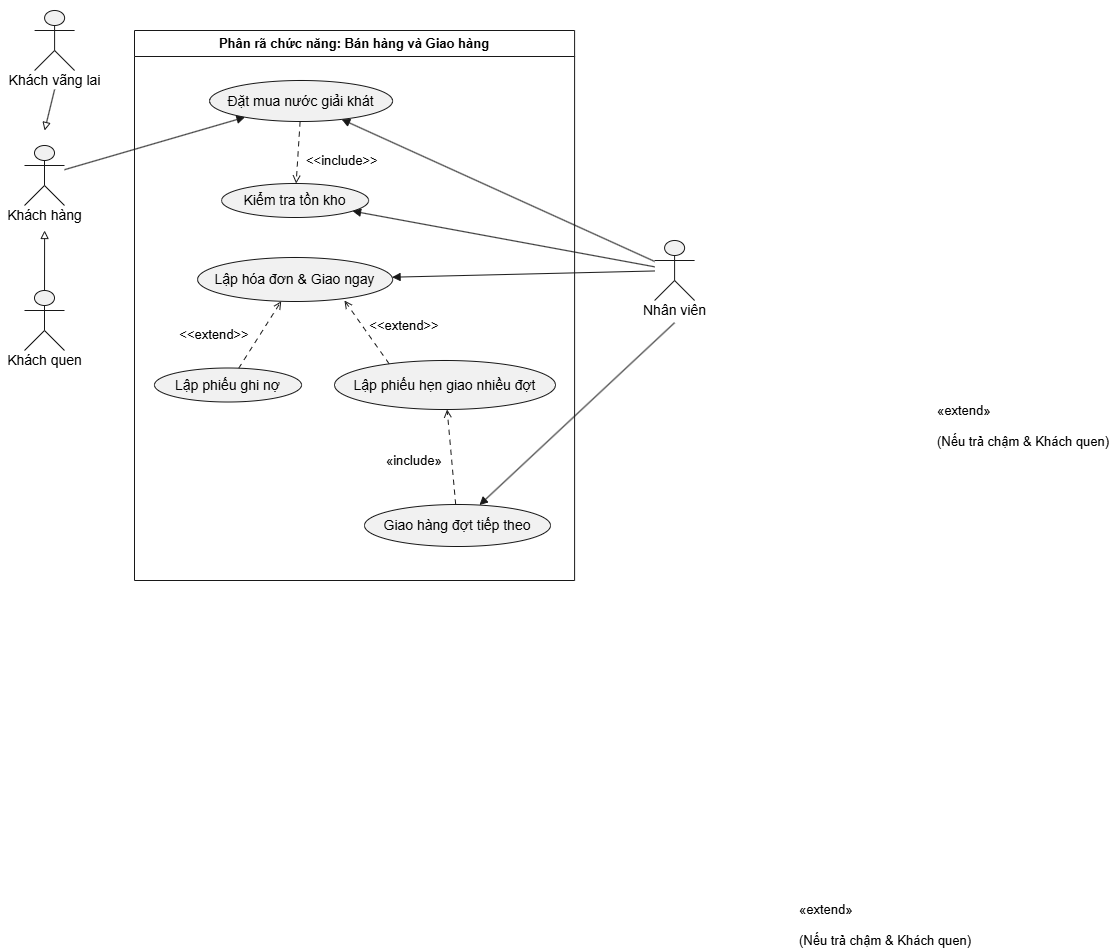

The diagram above was exported from draw.io. Its source (the exported page's mxGraphModel, read from the mxfile embedded in the PNG):
<mxGraphModel dx="1016" dy="631" grid="1" gridSize="10" guides="1" tooltips="1" connect="1" arrows="1" fold="1" page="1" pageScale="1" pageWidth="4681" pageHeight="3300" math="0" shadow="0">
  <root>
    <mxCell id="0" />
    <mxCell id="1" parent="0" />
    <UserObject label="" plantUmlData="{&#10;  &quot;data&quot;: &quot;@startuml UseCase_BanHang_GiaoHang\nleft to right direction\n\nactor \&quot;Khách hàng\&quot; as KH\nactor \&quot;Khách vãng lai\&quot; as KVL\nactor \&quot;Khách quen\&quot; as KQ\nactor \&quot;Nhân viên\&quot; as NV\n\nKH &lt;|-- KVL\nKH &lt;|-- KQ\n\nrectangle \&quot;Phân rã chức năng: Bán hàng và Giao hàng\&quot; {\n  usecase \&quot;Đặt mua nước giải khát\&quot; as UC_DatMua\n  usecase \&quot;Kiểm tra tồn kho\&quot; as UC_KiemTraKho\n  usecase \&quot;Lập hóa đơn &amp; Giao ngay\&quot; as UC_LapHD\n  usecase \&quot;Lập phiếu hẹn giao nhiều đợt\&quot; as UC_LapPhieuHen\n  usecase \&quot;Lập phiếu ghi nợ\&quot; as UC_LapPhieuNo\n  usecase \&quot;Giao hàng đợt tiếp theo\&quot; as UC_GiaoHangDotKhac\n}\n\nKH --&gt; UC_DatMua\n\nNV --&gt; UC_DatMua\nNV --&gt; UC_KiemTraKho\nNV --&gt; UC_LapHD\nNV --&gt; UC_GiaoHangDotKhac\n\nUC_DatMua .&gt; UC_KiemTraKho : &lt;&lt;include&gt;&gt;\nUC_LapPhieuHen .&gt; UC_LapHD : &lt;&lt;extend&gt;&gt; \\n (Nếu thiếu hàng &amp; Khách quen)\nUC_LapPhieuNo .&gt; UC_LapHD : &lt;&lt;extend&gt;&gt; \\n (Nếu trả chậm &amp; Khách quen)\nUC_GiaoHangDotKhac .&gt; UC_LapPhieuHen : &lt;&lt;include&gt;&gt;\n\n@enduml&quot;,&#10;  &quot;config&quot;: null&#10;}" id="bZqzAYRqIE9RbfGTEmN3-326">
      <mxCell connectable="0" parent="1" style="group;transparentBounds=1;editIcon=1;lockedGroup=0;groupPadding=10;" vertex="1">
        <mxGeometry as="geometry" />
      </mxCell>
    </UserObject>
    <UserObject label="" plantUmlId="actor_0" plantUmlBaseStyle="shape=umlActor;html=1;fillColor=#F1F1F1;strokeColor=#181818;fontColor=#000000;fontSize=14;" plantUmlBaseValue="" id="bZqzAYRqIE9RbfGTEmN3-327">
      <mxCell parent="bZqzAYRqIE9RbfGTEmN3-326" style="shape=umlActor;html=1;fillColor=#F1F1F1;strokeColor=#181818;fontColor=#000000;fontSize=14;" vertex="1">
        <mxGeometry height="60" width="40" x="60" y="775" as="geometry" />
      </mxCell>
    </UserObject>
    <UserObject label="Khách hàng" plantUmlId="actorlbl_1" plantUmlBaseStyle="text;html=1;align=center;verticalAlign=middle;spacingBottom=1;fontColor=#000000;fontSize=14;part=1;" plantUmlBaseValue="Khách hàng" id="bZqzAYRqIE9RbfGTEmN3-328">
      <mxCell parent="bZqzAYRqIE9RbfGTEmN3-327" style="text;html=1;align=center;verticalAlign=middle;spacingBottom=1;fontColor=#000000;fontSize=14;part=1;" vertex="1">
        <mxGeometry height="17" width="87" x="-23.5" y="62" as="geometry" />
      </mxCell>
    </UserObject>
    <UserObject label="" plantUmlId="actor_2" plantUmlBaseStyle="shape=umlActor;html=1;fillColor=#F1F1F1;strokeColor=#181818;fontColor=#000000;fontSize=14;" plantUmlBaseValue="" id="bZqzAYRqIE9RbfGTEmN3-329">
      <mxCell parent="bZqzAYRqIE9RbfGTEmN3-326" style="shape=umlActor;html=1;fillColor=#F1F1F1;strokeColor=#181818;fontColor=#000000;fontSize=14;" vertex="1">
        <mxGeometry height="60" width="40" x="70.1" y="640" as="geometry" />
      </mxCell>
    </UserObject>
    <UserObject label="Khách vãng lai" plantUmlId="actorlbl_3" plantUmlBaseStyle="text;html=1;align=center;verticalAlign=middle;spacingBottom=1;fontColor=#000000;fontSize=14;part=1;" plantUmlBaseValue="Khách vãng lai" id="bZqzAYRqIE9RbfGTEmN3-330">
      <mxCell parent="bZqzAYRqIE9RbfGTEmN3-329" style="text;html=1;align=center;verticalAlign=middle;spacingBottom=1;fontColor=#000000;fontSize=14;part=1;" vertex="1">
        <mxGeometry height="17" width="110" x="-35" y="62" as="geometry" />
      </mxCell>
    </UserObject>
    <UserObject label="" plantUmlId="actor_4" plantUmlBaseStyle="shape=umlActor;html=1;fillColor=#F1F1F1;strokeColor=#181818;fontColor=#000000;fontSize=14;" plantUmlBaseValue="" id="bZqzAYRqIE9RbfGTEmN3-331">
      <mxCell parent="bZqzAYRqIE9RbfGTEmN3-326" style="shape=umlActor;html=1;fillColor=#F1F1F1;strokeColor=#181818;fontColor=#000000;fontSize=14;" vertex="1">
        <mxGeometry height="60" width="40" x="60" y="920" as="geometry" />
      </mxCell>
    </UserObject>
    <UserObject label="Khách quen" plantUmlId="actorlbl_5" plantUmlBaseStyle="text;html=1;align=center;verticalAlign=middle;spacingBottom=1;fontColor=#000000;fontSize=14;part=1;" plantUmlBaseValue="Khách quen" id="bZqzAYRqIE9RbfGTEmN3-332">
      <mxCell parent="bZqzAYRqIE9RbfGTEmN3-331" style="text;html=1;align=center;verticalAlign=middle;spacingBottom=1;fontColor=#000000;fontSize=14;part=1;" vertex="1">
        <mxGeometry height="17" width="88" x="-24" y="62" as="geometry" />
      </mxCell>
    </UserObject>
    <UserObject label="Phân rã chức năng: Bán hàng và Giao hàng" plantUmlId="rect_6" plantUmlBaseStyle="swimlane;collapsible=0;startSize=26;fillColor=none;strokeColor=#181818;fontColor=#000000;fontSize=13;fontStyle=1;whiteSpace=wrap;" plantUmlBaseValue="Phân rã chức năng: Bán hàng và Giao hàng" id="bZqzAYRqIE9RbfGTEmN3-333">
      <mxCell parent="bZqzAYRqIE9RbfGTEmN3-326" style="swimlane;collapsible=0;startSize=26;fillColor=none;strokeColor=#181818;fontColor=#000000;fontSize=13;fontStyle=1;whiteSpace=wrap;" vertex="1">
        <mxGeometry height="550" width="440.1" x="170" y="660" as="geometry" />
      </mxCell>
    </UserObject>
    <UserObject label="Đặt mua nước giải khát" plantUmlId="uc_7" plantUmlBaseStyle="ellipse;html=1;fillColor=#F1F1F1;strokeColor=#181818;whiteSpace=wrap;fontColor=#000000;fontSize=14;" plantUmlBaseValue="Đặt mua nước giải khát" id="bZqzAYRqIE9RbfGTEmN3-334">
      <mxCell parent="bZqzAYRqIE9RbfGTEmN3-333" style="ellipse;html=1;fillColor=#F1F1F1;strokeColor=#181818;whiteSpace=wrap;fontColor=#000000;fontSize=14;" vertex="1">
        <mxGeometry height="41" width="183" x="75.1" y="50" as="geometry" />
      </mxCell>
    </UserObject>
    <UserObject label="Kiểm tra tồn kho" plantUmlId="uc_8" plantUmlBaseStyle="ellipse;html=1;fillColor=#F1F1F1;strokeColor=#181818;whiteSpace=wrap;fontColor=#000000;fontSize=14;" plantUmlBaseValue="Kiểm tra tồn kho" id="bZqzAYRqIE9RbfGTEmN3-335">
      <mxCell parent="bZqzAYRqIE9RbfGTEmN3-333" style="ellipse;html=1;fillColor=#F1F1F1;strokeColor=#181818;whiteSpace=wrap;fontColor=#000000;fontSize=14;" vertex="1">
        <mxGeometry height="34" width="147" x="87.1" y="153" as="geometry" />
      </mxCell>
    </UserObject>
    <UserObject label="Lập hóa đơn &amp;amp; Giao ngay" plantUmlId="uc_9" plantUmlBaseStyle="ellipse;html=1;fillColor=#F1F1F1;strokeColor=#181818;whiteSpace=wrap;fontColor=#000000;fontSize=14;" plantUmlBaseValue="Lập hóa đơn &amp;amp; Giao ngay" id="bZqzAYRqIE9RbfGTEmN3-336">
      <mxCell parent="bZqzAYRqIE9RbfGTEmN3-333" style="ellipse;html=1;fillColor=#F1F1F1;strokeColor=#181818;whiteSpace=wrap;fontColor=#000000;fontSize=14;" vertex="1">
        <mxGeometry height="44" width="195" x="63.1" y="227" as="geometry" />
      </mxCell>
    </UserObject>
    <UserObject label="Lập phiếu hẹn giao nhiều đợt" plantUmlId="uc_10" plantUmlBaseStyle="ellipse;html=1;fillColor=#F1F1F1;strokeColor=#181818;whiteSpace=wrap;fontColor=#000000;fontSize=14;" plantUmlBaseValue="Lập phiếu hẹn giao nhiều đợt" id="bZqzAYRqIE9RbfGTEmN3-337">
      <mxCell parent="bZqzAYRqIE9RbfGTEmN3-333" style="ellipse;html=1;fillColor=#F1F1F1;strokeColor=#181818;whiteSpace=wrap;fontColor=#000000;fontSize=14;" vertex="1">
        <mxGeometry height="49" width="221" x="200" y="330" as="geometry" />
      </mxCell>
    </UserObject>
    <UserObject label="Giao hàng đợt tiếp theo" plantUmlId="uc_11" plantUmlBaseStyle="ellipse;html=1;fillColor=#F1F1F1;strokeColor=#181818;whiteSpace=wrap;fontColor=#000000;fontSize=14;" plantUmlBaseValue="Giao hàng đợt tiếp theo" id="bZqzAYRqIE9RbfGTEmN3-338">
      <mxCell parent="bZqzAYRqIE9RbfGTEmN3-333" style="ellipse;html=1;fillColor=#F1F1F1;strokeColor=#181818;whiteSpace=wrap;fontColor=#000000;fontSize=14;" vertex="1">
        <mxGeometry height="42" width="186" x="230" y="474" as="geometry" />
      </mxCell>
    </UserObject>
    <UserObject label="Lập phiếu ghi nợ" plantUmlId="uc_12" plantUmlBaseStyle="ellipse;html=1;fillColor=#F1F1F1;strokeColor=#181818;whiteSpace=wrap;fontColor=#000000;fontSize=14;" plantUmlBaseValue="Lập phiếu ghi nợ" id="bZqzAYRqIE9RbfGTEmN3-339">
      <mxCell parent="bZqzAYRqIE9RbfGTEmN3-333" style="ellipse;html=1;fillColor=#F1F1F1;strokeColor=#181818;whiteSpace=wrap;fontColor=#000000;fontSize=14;" vertex="1">
        <mxGeometry height="34" width="147" x="20" y="337.5" as="geometry" />
      </mxCell>
    </UserObject>
    <UserObject label="&amp;lt;&amp;lt;include&amp;gt;&amp;gt;" plantUmlId="rel_22" plantUmlBaseStyle="endArrow=open;dashed=1;dashPattern=5 5;strokeColor=#181818;fontColor=#000000;fontSize=13;edgeStyle=none;rounded=0;html=1;labelPosition=right;align=left;curved=0;endSize=6;sourcePerimeterSpacing=0;targetPerimeterSpacing=0;" plantUmlBaseValue="«include»" id="bZqzAYRqIE9RbfGTEmN3-349">
      <mxCell edge="1" parent="bZqzAYRqIE9RbfGTEmN3-333" source="bZqzAYRqIE9RbfGTEmN3-334" style="endArrow=open;dashed=1;dashPattern=5 5;strokeColor=#181818;fontColor=#000000;fontSize=13;edgeStyle=none;rounded=0;html=1;labelPosition=right;align=left;curved=0;endSize=6;sourcePerimeterSpacing=0;targetPerimeterSpacing=0;" target="bZqzAYRqIE9RbfGTEmN3-335">
        <mxGeometry relative="1" x="0.2439" y="7" as="geometry">
          <mxPoint as="offset" />
        </mxGeometry>
      </mxCell>
    </UserObject>
    <UserObject label="«extend»&#10;&#10; (Nếu trả chậm &amp;amp; Khách quen)" plantUmlId="rel_24" plantUmlBaseStyle="endArrow=open;dashed=1;dashPattern=5 5;strokeColor=#181818;fontColor=#000000;fontSize=13;edgeStyle=none;rounded=0;html=1;labelPosition=right;align=left;curved=0;endSize=6;sourcePerimeterSpacing=0;targetPerimeterSpacing=0;" plantUmlBaseValue="«extend»&#10;&#10; (Nếu trả chậm &amp;amp; Khách quen)" id="bZqzAYRqIE9RbfGTEmN3-351">
      <mxCell edge="1" parent="bZqzAYRqIE9RbfGTEmN3-333" source="bZqzAYRqIE9RbfGTEmN3-339" style="endArrow=open;dashed=1;dashPattern=5 5;strokeColor=#181818;fontColor=#000000;fontSize=13;rounded=0;html=1;labelPosition=right;align=left;curved=0;endSize=6;sourcePerimeterSpacing=0;targetPerimeterSpacing=0;" target="bZqzAYRqIE9RbfGTEmN3-336">
        <mxGeometry relative="1" x="-1" y="-444" as="geometry">
          <mxPoint x="184" y="319" as="offset" />
        </mxGeometry>
      </mxCell>
    </UserObject>
    <UserObject label="«include»" plantUmlId="rel_25" plantUmlBaseStyle="endArrow=open;dashed=1;dashPattern=5 5;strokeColor=#181818;fontColor=#000000;fontSize=13;edgeStyle=none;rounded=0;html=1;labelPosition=right;align=left;curved=0;endSize=6;sourcePerimeterSpacing=0;targetPerimeterSpacing=0;" plantUmlBaseValue="«include»" id="bZqzAYRqIE9RbfGTEmN3-352">
      <mxCell edge="1" parent="bZqzAYRqIE9RbfGTEmN3-333" source="bZqzAYRqIE9RbfGTEmN3-338" style="endArrow=open;dashed=1;dashPattern=5 5;strokeColor=#181818;fontColor=#000000;fontSize=13;edgeStyle=none;rounded=0;html=1;labelPosition=right;align=left;curved=0;endSize=6;sourcePerimeterSpacing=0;targetPerimeterSpacing=0;" target="bZqzAYRqIE9RbfGTEmN3-337">
        <mxGeometry relative="1" x="0.0532" y="67" as="geometry">
          <mxPoint as="offset" />
        </mxGeometry>
      </mxCell>
    </UserObject>
    <mxCell id="bZqzAYRqIE9RbfGTEmN3-356" parent="bZqzAYRqIE9RbfGTEmN3-333" style="text;html=1;whiteSpace=wrap;strokeColor=none;fillColor=none;align=center;verticalAlign=middle;rounded=0;" value="&lt;font style=&quot;font-size: 13px;&quot;&gt;&amp;lt;&amp;lt;extend&amp;gt;&amp;gt;&lt;/font&gt;" vertex="1">
      <mxGeometry height="30" width="60" x="240.00000000000003" y="280" as="geometry" />
    </mxCell>
    <mxCell id="bZqzAYRqIE9RbfGTEmN3-359" parent="bZqzAYRqIE9RbfGTEmN3-333" style="text;html=1;whiteSpace=wrap;strokeColor=none;fillColor=none;align=center;verticalAlign=middle;rounded=0;" value="&lt;font style=&quot;font-size: 13px;&quot;&gt;&amp;lt;&amp;lt;extend&amp;gt;&amp;gt;&lt;/font&gt;" vertex="1">
      <mxGeometry height="30" width="60" x="50" y="289" as="geometry" />
    </mxCell>
    <UserObject label="«extend»&#10;&#10; (Nếu trả chậm &amp;amp; Khách quen)" plantUmlId="rel_24" plantUmlBaseStyle="endArrow=open;dashed=1;dashPattern=5 5;strokeColor=#181818;fontColor=#000000;fontSize=13;edgeStyle=none;rounded=0;html=1;labelPosition=right;align=left;curved=0;endSize=6;sourcePerimeterSpacing=0;targetPerimeterSpacing=0;" plantUmlBaseValue="«extend»&#10;&#10; (Nếu trả chậm &amp;amp; Khách quen)" id="bZqzAYRqIE9RbfGTEmN3-360">
      <mxCell edge="1" parent="bZqzAYRqIE9RbfGTEmN3-333" source="bZqzAYRqIE9RbfGTEmN3-337" style="endArrow=open;dashed=1;dashPattern=5 5;strokeColor=#181818;fontColor=#000000;fontSize=13;rounded=0;html=1;labelPosition=right;align=left;curved=0;endSize=6;sourcePerimeterSpacing=0;targetPerimeterSpacing=0;entryX=0.753;entryY=0.977;entryDx=0;entryDy=0;entryPerimeter=0;exitX=0.247;exitY=0.066;exitDx=0;exitDy=0;exitPerimeter=0;" target="bZqzAYRqIE9RbfGTEmN3-336">
        <mxGeometry relative="1" x="-1" y="-444" as="geometry">
          <mxPoint x="184" y="319" as="offset" />
          <mxPoint x="180" y="397" as="sourcePoint" />
          <mxPoint x="223" y="330" as="targetPoint" />
        </mxGeometry>
      </mxCell>
    </UserObject>
    <UserObject label="" plantUmlId="actor_13" plantUmlBaseStyle="shape=umlActor;html=1;fillColor=#F1F1F1;strokeColor=#181818;fontColor=#000000;fontSize=14;" plantUmlBaseValue="" id="bZqzAYRqIE9RbfGTEmN3-340">
      <mxCell parent="bZqzAYRqIE9RbfGTEmN3-326" style="shape=umlActor;html=1;fillColor=#F1F1F1;strokeColor=#181818;fontColor=#000000;fontSize=14;" vertex="1">
        <mxGeometry height="60" width="40" x="690.1" y="870" as="geometry" />
      </mxCell>
    </UserObject>
    <UserObject label="Nhân viên" plantUmlId="actorlbl_14" plantUmlBaseStyle="text;html=1;align=center;verticalAlign=middle;spacingBottom=1;fontColor=#000000;fontSize=14;part=1;" plantUmlBaseValue="Nhân viên" id="bZqzAYRqIE9RbfGTEmN3-341">
      <mxCell parent="bZqzAYRqIE9RbfGTEmN3-340" style="text;html=1;align=center;verticalAlign=middle;spacingBottom=1;fontColor=#000000;fontSize=14;part=1;" vertex="1">
        <mxGeometry height="17" width="75" x="-17.5" y="62" as="geometry" />
      </mxCell>
    </UserObject>
    <UserObject label="" plantUmlId="rel_15" plantUmlBaseStyle="endArrow=block;endFill=0;strokeColor=#181818;fontColor=#000000;fontSize=13;edgeStyle=none;rounded=0;html=1;curved=0;endSize=6;sourcePerimeterSpacing=0;targetPerimeterSpacing=0;" plantUmlBaseValue="" id="bZqzAYRqIE9RbfGTEmN3-342">
      <mxCell edge="1" parent="bZqzAYRqIE9RbfGTEmN3-326" source="bZqzAYRqIE9RbfGTEmN3-330" style="endArrow=block;endFill=0;strokeColor=#181818;fontColor=#000000;fontSize=13;edgeStyle=none;rounded=0;html=1;curved=0;endSize=6;sourcePerimeterSpacing=0;targetPerimeterSpacing=0;exitX=0.5;exitY=1;exitDx=0;exitDy=0;">
        <mxGeometry relative="1" as="geometry">
          <mxPoint x="80.1" y="760" as="targetPoint" />
        </mxGeometry>
      </mxCell>
    </UserObject>
    <UserObject label="" plantUmlId="rel_16" plantUmlBaseStyle="endArrow=block;endFill=0;strokeColor=#181818;fontColor=#000000;fontSize=13;edgeStyle=none;rounded=0;html=1;curved=0;endSize=6;sourcePerimeterSpacing=0;targetPerimeterSpacing=0;" plantUmlBaseValue="" id="bZqzAYRqIE9RbfGTEmN3-343">
      <mxCell edge="1" parent="bZqzAYRqIE9RbfGTEmN3-326" source="bZqzAYRqIE9RbfGTEmN3-331" style="endArrow=block;endFill=0;strokeColor=#181818;fontColor=#000000;fontSize=13;edgeStyle=none;rounded=0;html=1;curved=0;endSize=6;sourcePerimeterSpacing=0;targetPerimeterSpacing=0;">
        <mxGeometry relative="1" as="geometry">
          <mxPoint x="80.1" y="860" as="targetPoint" />
        </mxGeometry>
      </mxCell>
    </UserObject>
    <UserObject label="" plantUmlId="rel_17" plantUmlBaseStyle="endArrow=block;endFill=1;strokeColor=#181818;fontColor=#000000;fontSize=13;edgeStyle=none;rounded=0;html=1;curved=0;endSize=6;sourcePerimeterSpacing=0;targetPerimeterSpacing=0;" plantUmlBaseValue="" id="bZqzAYRqIE9RbfGTEmN3-344">
      <mxCell edge="1" parent="bZqzAYRqIE9RbfGTEmN3-326" source="bZqzAYRqIE9RbfGTEmN3-327" style="endArrow=block;endFill=1;strokeColor=#181818;fontColor=#000000;fontSize=13;edgeStyle=none;rounded=0;html=1;curved=0;endSize=6;sourcePerimeterSpacing=0;targetPerimeterSpacing=0;" target="bZqzAYRqIE9RbfGTEmN3-334">
        <mxGeometry relative="1" as="geometry" />
      </mxCell>
    </UserObject>
    <UserObject label="" plantUmlId="rel_18" plantUmlBaseStyle="endArrow=block;endFill=1;strokeColor=#181818;fontColor=#000000;fontSize=13;edgeStyle=none;rounded=0;html=1;curved=0;endSize=6;sourcePerimeterSpacing=0;targetPerimeterSpacing=0;" plantUmlBaseValue="" id="bZqzAYRqIE9RbfGTEmN3-345">
      <mxCell edge="1" parent="bZqzAYRqIE9RbfGTEmN3-326" source="bZqzAYRqIE9RbfGTEmN3-340" style="endArrow=block;endFill=1;strokeColor=#181818;fontColor=#000000;fontSize=13;edgeStyle=none;rounded=0;html=1;curved=0;endSize=6;sourcePerimeterSpacing=0;targetPerimeterSpacing=0;" target="bZqzAYRqIE9RbfGTEmN3-334">
        <mxGeometry relative="1" as="geometry" />
      </mxCell>
    </UserObject>
    <UserObject label="" plantUmlId="rel_19" plantUmlBaseStyle="endArrow=block;endFill=1;strokeColor=#181818;fontColor=#000000;fontSize=13;edgeStyle=none;rounded=0;html=1;curved=0;endSize=6;sourcePerimeterSpacing=0;targetPerimeterSpacing=0;" plantUmlBaseValue="" id="bZqzAYRqIE9RbfGTEmN3-346">
      <mxCell edge="1" parent="bZqzAYRqIE9RbfGTEmN3-326" source="bZqzAYRqIE9RbfGTEmN3-340" style="endArrow=block;endFill=1;strokeColor=#181818;fontColor=#000000;fontSize=13;edgeStyle=none;rounded=0;html=1;curved=0;endSize=6;sourcePerimeterSpacing=0;targetPerimeterSpacing=0;" target="bZqzAYRqIE9RbfGTEmN3-335">
        <mxGeometry relative="1" as="geometry" />
      </mxCell>
    </UserObject>
    <UserObject label="" plantUmlId="rel_20" plantUmlBaseStyle="endArrow=block;endFill=1;strokeColor=#181818;fontColor=#000000;fontSize=13;edgeStyle=none;rounded=0;html=1;curved=0;endSize=6;sourcePerimeterSpacing=0;targetPerimeterSpacing=0;" plantUmlBaseValue="" id="bZqzAYRqIE9RbfGTEmN3-347">
      <mxCell edge="1" parent="bZqzAYRqIE9RbfGTEmN3-326" source="bZqzAYRqIE9RbfGTEmN3-340" style="endArrow=block;endFill=1;strokeColor=#181818;fontColor=#000000;fontSize=13;edgeStyle=none;rounded=0;html=1;curved=0;endSize=6;sourcePerimeterSpacing=0;targetPerimeterSpacing=0;" target="bZqzAYRqIE9RbfGTEmN3-336">
        <mxGeometry relative="1" as="geometry" />
      </mxCell>
    </UserObject>
    <UserObject label="" plantUmlId="rel_21" plantUmlBaseStyle="endArrow=block;endFill=1;strokeColor=#181818;fontColor=#000000;fontSize=13;edgeStyle=none;rounded=0;html=1;exitX=0.5;exitY=1.37;exitPerimeter=0;curved=0;endSize=6;sourcePerimeterSpacing=0;targetPerimeterSpacing=0;" plantUmlBaseValue="" id="bZqzAYRqIE9RbfGTEmN3-348">
      <mxCell edge="1" parent="bZqzAYRqIE9RbfGTEmN3-326" source="bZqzAYRqIE9RbfGTEmN3-340" style="endArrow=block;endFill=1;strokeColor=#181818;fontColor=#000000;fontSize=13;edgeStyle=none;rounded=0;html=1;exitX=0.5;exitY=1.37;exitPerimeter=0;curved=0;endSize=6;sourcePerimeterSpacing=0;targetPerimeterSpacing=0;" target="bZqzAYRqIE9RbfGTEmN3-338">
        <mxGeometry relative="1" as="geometry" />
      </mxCell>
    </UserObject>
  </root>
</mxGraphModel>